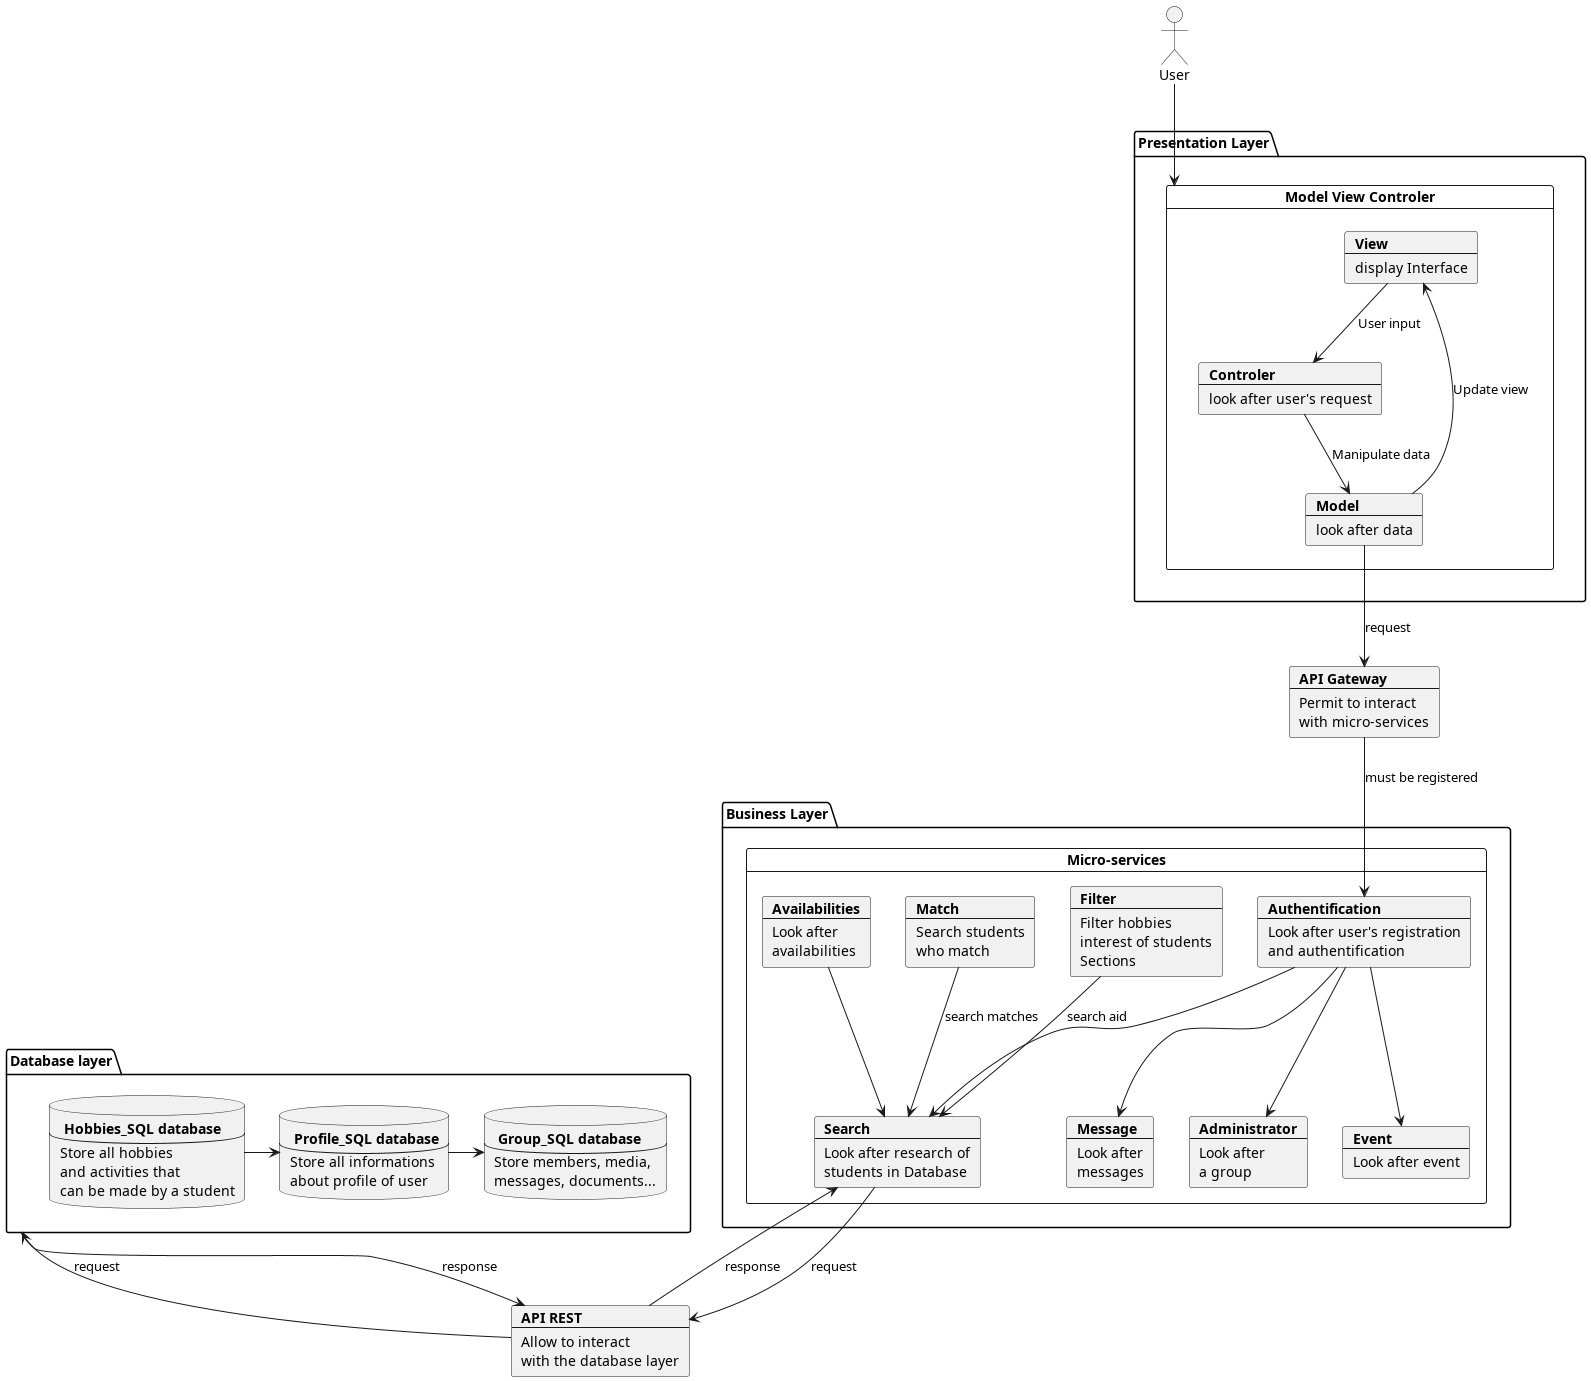

The diagram above was rendered by PlantUML. Its source (embedded in the PNG):
@startuml
actor User
package "Presentation Layer" {
card "Model View Controler" as MVC {
    card View [
    <b>View
    ----
    display Interface
    ]
    card Model [
    <b>Model
    ----
    look after data
    ]
    card Controler [
    <b>Controler
    ----
    look after user's request
    ]
}
}
card api [
    <b>API Gateway
    ---
    Permit to interact
    with micro-services
]
package "Database layer" as db {
    database user [
        <b> Profile_SQL database
        ---
        Store all informations
        about profile of user
    ]
    database hobbies [
        <b> Hobbies_SQL database
        ---
        Store all hobbies
        and activities that
        can be made by a student
    ]
    database group [
        <b> Group_SQL database
        ---
        Store members, media,
        messages, documents...
    ]
}
package "Business Layer" {
card "Micro-services" as MS {
    card auth [
        <b>Authentification
        ----
        Look after user's registration
        and authentification
    ]
    card search [
        <b>Search
        ---
        Look after research of
        students in Database
    ]
    card filter [
        <b>Filter
        ---
        Filter hobbies
        interest of students
        Sections
    ]
    card match [
        <b>Match
        ---
        Search students
        who match
    ]
    card msg [
        <b>Message
        ---
        Look after
        messages
    ]
    card admin [
        <b>Administrator
        ---
        Look after
        a group
    ]
    card av [
        <b>Availabilities
        ---
        Look after
        availabilities
    ]
    card event [
        <b>Event
        ---
        Look after event
    ]
}
}
card rest [
    <b>API REST
    ---
    Allow to interact
    with the database layer
]

View --> Controler : User input
Controler --> Model : Manipulate data
Model --> View : Update view
Model --> api: request
db --> rest: response
rest --> db: request
search --> rest: request
rest --> search: response

hobbies -> user
user -> group
av --> search
match --> search : search matches
filter --> search : search aid
api --> auth : must be registered
auth --> msg
auth --> admin
auth --> event
auth --> search
User --> MVC

@enduml